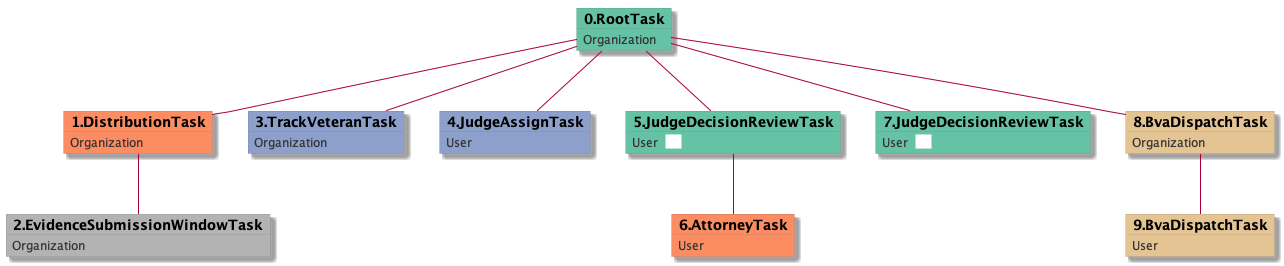

The diagram above was rendered by PlantUML. Its source (embedded in the PNG):
@startuml
skinparam {
  ObjectBorderColor #555
  ObjectBorderThickness 0
  ObjectFontStyle bold
  ObjectFontSize 14
  ObjectAttributeFontColor #333
  ObjectAttributeFontSize 12
}
  object 0.RootTask #66c2a5 {
Organization
}
  object 1.DistributionTask #fc8d62 {
Organization
}
  object 2.EvidenceSubmissionWindowTask #b3b3b3 {
Organization
}
  object 3.TrackVeteranTask #8da0cb {
Organization
}
  object 4.JudgeAssignTask #8da0cb {
User
}
  object 5.JudgeDecisionReviewTask #66c2a5 {
User  <back:white>    </back>
}
  object 6.AttorneyTask #fc8d62 {
User
}
  object 7.JudgeDecisionReviewTask #66c2a5 {
User  <back:white>    </back>
}
  object 8.BvaDispatchTask #e5c494 {
Organization
}
  object 9.BvaDispatchTask #e5c494 {
User
}
0.RootTask -- 1.DistributionTask
1.DistributionTask -- 2.EvidenceSubmissionWindowTask
0.RootTask -- 3.TrackVeteranTask
0.RootTask -- 4.JudgeAssignTask
0.RootTask -- 5.JudgeDecisionReviewTask
5.JudgeDecisionReviewTask -- 6.AttorneyTask
0.RootTask -- 7.JudgeDecisionReviewTask
0.RootTask -- 8.BvaDispatchTask
8.BvaDispatchTask -- 9.BvaDispatchTask
@enduml